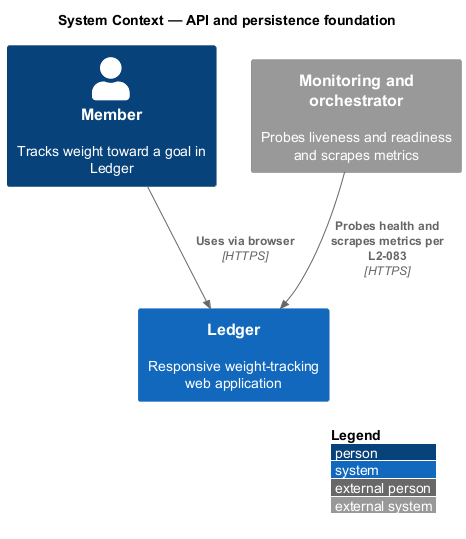

The diagram above was rendered by PlantUML. Its source (embedded in the PNG):
@startuml
!include <C4/C4_Context>
LAYOUT_WITH_LEGEND()
title System Context — API and persistence foundation

Person(member, "Member", "Tracks weight toward a goal in Ledger")
System(ledger, "Ledger", "Responsive weight-tracking web application")
System_Ext(monitor, "Monitoring and orchestrator", "Probes liveness and readiness and scrapes metrics")

Rel(member, ledger, "Uses via browser", "HTTPS")
Rel(monitor, ledger, "Probes health and scrapes metrics per L2-083", "HTTPS")
@enduml